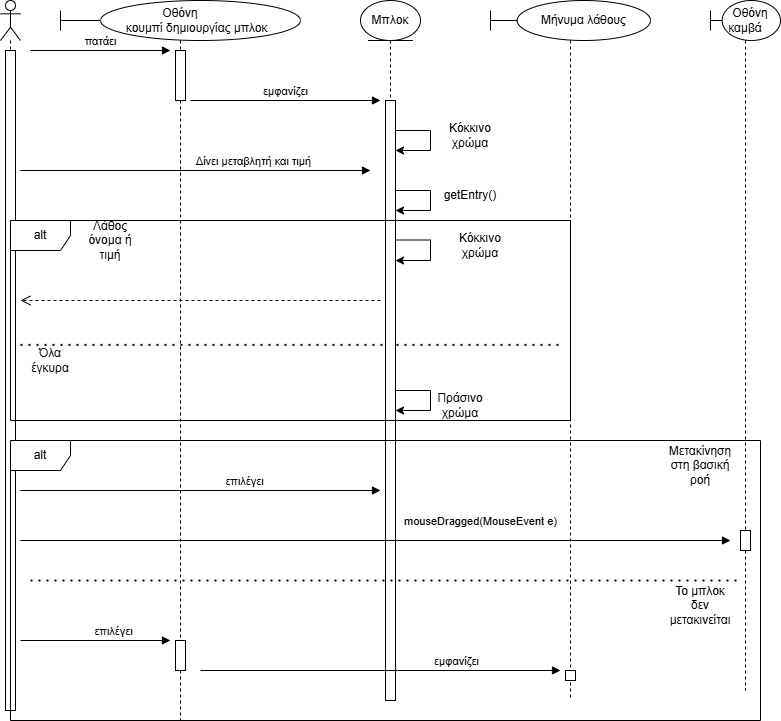

The diagram above was exported from draw.io. Its source (the exported page's mxGraphModel, read from the mxfile embedded in the PNG):
<mxGraphModel dx="1030" dy="619" grid="1" gridSize="10" guides="1" tooltips="1" connect="1" arrows="1" fold="1" page="1" pageScale="1" pageWidth="827" pageHeight="1169" math="0" shadow="0">
  <root>
    <mxCell id="0" />
    <mxCell id="1" parent="0" />
    <mxCell id="CpPtEOamCSHbgDaYWj5N-15" value="πατάει" style="html=1;verticalAlign=bottom;endArrow=block;curved=0;rounded=0;" parent="1" edge="1">
      <mxGeometry width="80" relative="1" as="geometry">
        <mxPoint x="40" y="120" as="sourcePoint" />
        <mxPoint x="180" y="120" as="targetPoint" />
      </mxGeometry>
    </mxCell>
    <mxCell id="CpPtEOamCSHbgDaYWj5N-17" value="εμφανίζει" style="html=1;verticalAlign=bottom;endArrow=block;curved=0;rounded=0;" parent="1" edge="1">
      <mxGeometry width="80" relative="1" as="geometry">
        <mxPoint x="200" y="170" as="sourcePoint" />
        <mxPoint x="390" y="170" as="targetPoint" />
        <mxPoint as="offset" />
      </mxGeometry>
    </mxCell>
    <mxCell id="CpPtEOamCSHbgDaYWj5N-29" value="Οθόνη&lt;div&gt;&lt;span style=&quot;background-color: transparent; color: light-dark(rgb(0, 0, 0), rgb(255, 255, 255));&quot;&gt;&amp;nbsp; &amp;nbsp; &amp;nbsp; &amp;nbsp; &amp;nbsp; &amp;nbsp; κουμπί δημιουργίας μπλοκ&amp;nbsp;&amp;nbsp;&lt;/span&gt;&lt;/div&gt;" style="shape=umlLifeline;perimeter=lifelinePerimeter;whiteSpace=wrap;html=1;container=1;dropTarget=0;collapsible=0;recursiveResize=0;outlineConnect=0;portConstraint=eastwest;newEdgeStyle={&quot;curved&quot;:0,&quot;rounded&quot;:0};participant=umlBoundary;size=40;" parent="1" vertex="1">
      <mxGeometry x="70" y="70" width="240" height="720" as="geometry" />
    </mxCell>
    <mxCell id="CpPtEOamCSHbgDaYWj5N-30" value="" style="html=1;points=[[0,0,0,0,5],[0,1,0,0,-5],[1,0,0,0,5],[1,1,0,0,-5]];perimeter=orthogonalPerimeter;outlineConnect=0;targetShapes=umlLifeline;portConstraint=eastwest;newEdgeStyle={&quot;curved&quot;:0,&quot;rounded&quot;:0};" parent="CpPtEOamCSHbgDaYWj5N-29" vertex="1">
      <mxGeometry x="115" y="50" width="10" height="50" as="geometry" />
    </mxCell>
    <mxCell id="CpPtEOamCSHbgDaYWj5N-114" value="" style="html=1;points=[[0,0,0,0,5],[0,1,0,0,-5],[1,0,0,0,5],[1,1,0,0,-5]];perimeter=orthogonalPerimeter;outlineConnect=0;targetShapes=umlLifeline;portConstraint=eastwest;newEdgeStyle={&quot;curved&quot;:0,&quot;rounded&quot;:0};" parent="CpPtEOamCSHbgDaYWj5N-29" vertex="1">
      <mxGeometry x="115" y="640" width="10" height="30" as="geometry" />
    </mxCell>
    <mxCell id="CpPtEOamCSHbgDaYWj5N-31" value="" style="shape=umlLifeline;perimeter=lifelinePerimeter;whiteSpace=wrap;html=1;container=1;dropTarget=0;collapsible=0;recursiveResize=0;outlineConnect=0;portConstraint=eastwest;newEdgeStyle={&quot;curved&quot;:0,&quot;rounded&quot;:0};participant=umlActor;" parent="1" vertex="1">
      <mxGeometry x="10" y="70" width="20" height="710" as="geometry" />
    </mxCell>
    <mxCell id="CpPtEOamCSHbgDaYWj5N-32" value="" style="html=1;points=[[0,0,0,0,5],[0,1,0,0,-5],[1,0,0,0,5],[1,1,0,0,-5]];perimeter=orthogonalPerimeter;outlineConnect=0;targetShapes=umlLifeline;portConstraint=eastwest;newEdgeStyle={&quot;curved&quot;:0,&quot;rounded&quot;:0};" parent="CpPtEOamCSHbgDaYWj5N-31" vertex="1">
      <mxGeometry x="5" y="50" width="10" height="660" as="geometry" />
    </mxCell>
    <mxCell id="CpPtEOamCSHbgDaYWj5N-33" value="Μπλοκ" style="shape=umlLifeline;perimeter=lifelinePerimeter;whiteSpace=wrap;html=1;container=1;dropTarget=0;collapsible=0;recursiveResize=0;outlineConnect=0;portConstraint=eastwest;newEdgeStyle={&quot;curved&quot;:0,&quot;rounded&quot;:0};participant=umlEntity;" parent="1" vertex="1">
      <mxGeometry x="370" y="70" width="60" height="490" as="geometry" />
    </mxCell>
    <mxCell id="CpPtEOamCSHbgDaYWj5N-51" value="Κόκκινο χρώμα" style="text;html=1;align=center;verticalAlign=middle;whiteSpace=wrap;rounded=0;" parent="1" vertex="1">
      <mxGeometry x="450" y="190" width="60" height="30" as="geometry" />
    </mxCell>
    <mxCell id="CpPtEOamCSHbgDaYWj5N-54" value="Δίνει μεταβλητή και τιμή" style="html=1;verticalAlign=bottom;endArrow=block;curved=0;rounded=0;" parent="1" edge="1">
      <mxGeometry x="0.3333" width="80" relative="1" as="geometry">
        <mxPoint x="30" y="240" as="sourcePoint" />
        <mxPoint x="380" y="240" as="targetPoint" />
        <mxPoint as="offset" />
      </mxGeometry>
    </mxCell>
    <mxCell id="CpPtEOamCSHbgDaYWj5N-63" value="Κόκκινο χρώμα" style="text;html=1;align=center;verticalAlign=middle;whiteSpace=wrap;rounded=0;" parent="1" vertex="1">
      <mxGeometry x="460" y="300" width="60" height="30" as="geometry" />
    </mxCell>
    <mxCell id="CpPtEOamCSHbgDaYWj5N-73" value="" style="html=1;verticalAlign=bottom;endArrow=open;dashed=1;endSize=8;curved=0;rounded=0;" parent="1" edge="1">
      <mxGeometry relative="1" as="geometry">
        <mxPoint x="390" y="370" as="sourcePoint" />
        <mxPoint x="30" y="370" as="targetPoint" />
      </mxGeometry>
    </mxCell>
    <mxCell id="CpPtEOamCSHbgDaYWj5N-87" value="" style="endArrow=classic;html=1;rounded=0;" parent="1" target="CpPtEOamCSHbgDaYWj5N-34" edge="1">
      <mxGeometry width="50" height="50" relative="1" as="geometry">
        <mxPoint x="440" y="220" as="sourcePoint" />
        <mxPoint x="410" y="220" as="targetPoint" />
      </mxGeometry>
    </mxCell>
    <mxCell id="CpPtEOamCSHbgDaYWj5N-88" value="" style="endArrow=none;html=1;rounded=0;" parent="1" edge="1">
      <mxGeometry width="50" height="50" relative="1" as="geometry">
        <mxPoint x="440" y="220" as="sourcePoint" />
        <mxPoint x="440" y="200" as="targetPoint" />
      </mxGeometry>
    </mxCell>
    <mxCell id="CpPtEOamCSHbgDaYWj5N-89" value="" style="endArrow=none;html=1;rounded=0;" parent="1" source="CpPtEOamCSHbgDaYWj5N-34" target="CpPtEOamCSHbgDaYWj5N-33" edge="1">
      <mxGeometry width="50" height="50" relative="1" as="geometry">
        <mxPoint x="440" y="200" as="sourcePoint" />
        <mxPoint x="490" y="150" as="targetPoint" />
      </mxGeometry>
    </mxCell>
    <mxCell id="CpPtEOamCSHbgDaYWj5N-90" value="" style="endArrow=none;dashed=1;html=1;dashPattern=1 3;strokeWidth=2;rounded=0;" parent="1" edge="1">
      <mxGeometry width="50" height="50" relative="1" as="geometry">
        <mxPoint x="30" y="414.38" as="sourcePoint" />
        <mxPoint x="570" y="414.38" as="targetPoint" />
      </mxGeometry>
    </mxCell>
    <mxCell id="CpPtEOamCSHbgDaYWj5N-93" value="" style="endArrow=none;html=1;rounded=0;" parent="1" target="CpPtEOamCSHbgDaYWj5N-34" edge="1">
      <mxGeometry width="50" height="50" relative="1" as="geometry">
        <mxPoint x="440" y="200" as="sourcePoint" />
        <mxPoint x="400" y="200" as="targetPoint" />
      </mxGeometry>
    </mxCell>
    <mxCell id="CpPtEOamCSHbgDaYWj5N-34" value="" style="html=1;points=[[0,0,0,0,5],[0,1,0,0,-5],[1,0,0,0,5],[1,1,0,0,-5]];perimeter=orthogonalPerimeter;outlineConnect=0;targetShapes=umlLifeline;portConstraint=eastwest;newEdgeStyle={&quot;curved&quot;:0,&quot;rounded&quot;:0};" parent="1" vertex="1">
      <mxGeometry x="395" y="170" width="10" height="600" as="geometry" />
    </mxCell>
    <mxCell id="CpPtEOamCSHbgDaYWj5N-94" value="" style="endArrow=classic;html=1;rounded=0;" parent="1" edge="1">
      <mxGeometry width="50" height="50" relative="1" as="geometry">
        <mxPoint x="440" y="330" as="sourcePoint" />
        <mxPoint x="405" y="330" as="targetPoint" />
      </mxGeometry>
    </mxCell>
    <mxCell id="CpPtEOamCSHbgDaYWj5N-95" value="" style="endArrow=none;html=1;rounded=0;" parent="1" edge="1">
      <mxGeometry width="50" height="50" relative="1" as="geometry">
        <mxPoint x="440" y="309.5" as="sourcePoint" />
        <mxPoint x="405" y="309.5" as="targetPoint" />
      </mxGeometry>
    </mxCell>
    <mxCell id="CpPtEOamCSHbgDaYWj5N-96" value="" style="endArrow=none;html=1;rounded=0;" parent="1" edge="1">
      <mxGeometry width="50" height="50" relative="1" as="geometry">
        <mxPoint x="440" y="330" as="sourcePoint" />
        <mxPoint x="440" y="310" as="targetPoint" />
      </mxGeometry>
    </mxCell>
    <mxCell id="CpPtEOamCSHbgDaYWj5N-98" value="" style="endArrow=classic;html=1;rounded=0;" parent="1" edge="1">
      <mxGeometry width="50" height="50" relative="1" as="geometry">
        <mxPoint x="440" y="480" as="sourcePoint" />
        <mxPoint x="405" y="480" as="targetPoint" />
      </mxGeometry>
    </mxCell>
    <mxCell id="CpPtEOamCSHbgDaYWj5N-99" value="" style="endArrow=none;html=1;rounded=0;" parent="1" edge="1">
      <mxGeometry width="50" height="50" relative="1" as="geometry">
        <mxPoint x="440" y="460" as="sourcePoint" />
        <mxPoint x="405" y="460" as="targetPoint" />
      </mxGeometry>
    </mxCell>
    <mxCell id="CpPtEOamCSHbgDaYWj5N-100" value="" style="endArrow=none;html=1;rounded=0;" parent="1" edge="1">
      <mxGeometry width="50" height="50" relative="1" as="geometry">
        <mxPoint x="440" y="480" as="sourcePoint" />
        <mxPoint x="440" y="460" as="targetPoint" />
      </mxGeometry>
    </mxCell>
    <mxCell id="CpPtEOamCSHbgDaYWj5N-102" value="Πράσ&lt;span style=&quot;background-color: transparent; color: light-dark(rgb(0, 0, 0), rgb(255, 255, 255));&quot;&gt;ινο χρώμα&lt;/span&gt;" style="text;html=1;align=center;verticalAlign=middle;whiteSpace=wrap;rounded=0;" parent="1" vertex="1">
      <mxGeometry x="440" y="460" width="60" height="30" as="geometry" />
    </mxCell>
    <mxCell id="CpPtEOamCSHbgDaYWj5N-105" value="&amp;nbsp; &amp;nbsp; &amp;nbsp; &amp;nbsp; Μήνυμα λάθους" style="shape=umlLifeline;perimeter=lifelinePerimeter;whiteSpace=wrap;html=1;container=1;dropTarget=0;collapsible=0;recursiveResize=0;outlineConnect=0;portConstraint=eastwest;newEdgeStyle={&quot;curved&quot;:0,&quot;rounded&quot;:0};participant=umlBoundary;" parent="1" vertex="1">
      <mxGeometry x="500" y="70" width="160" height="700" as="geometry" />
    </mxCell>
    <mxCell id="CpPtEOamCSHbgDaYWj5N-116" value="" style="html=1;points=[[0,0,0,0,5],[0,1,0,0,-5],[1,0,0,0,5],[1,1,0,0,-5]];perimeter=orthogonalPerimeter;outlineConnect=0;targetShapes=umlLifeline;portConstraint=eastwest;newEdgeStyle={&quot;curved&quot;:0,&quot;rounded&quot;:0};" parent="CpPtEOamCSHbgDaYWj5N-105" vertex="1">
      <mxGeometry x="75" y="670" width="10" height="10" as="geometry" />
    </mxCell>
    <mxCell id="CpPtEOamCSHbgDaYWj5N-106" value="&amp;nbsp; &amp;nbsp;Οθόνη&lt;div&gt;καμβά&lt;/div&gt;" style="shape=umlLifeline;perimeter=lifelinePerimeter;whiteSpace=wrap;html=1;container=1;dropTarget=0;collapsible=0;recursiveResize=0;outlineConnect=0;portConstraint=eastwest;newEdgeStyle={&quot;curved&quot;:0,&quot;rounded&quot;:0};participant=umlBoundary;" parent="1" vertex="1">
      <mxGeometry x="720" y="70" width="70" height="690" as="geometry" />
    </mxCell>
    <mxCell id="CpPtEOamCSHbgDaYWj5N-111" value="" style="html=1;points=[[0,0,0,0,5],[0,1,0,0,-5],[1,0,0,0,5],[1,1,0,0,-5]];perimeter=orthogonalPerimeter;outlineConnect=0;targetShapes=umlLifeline;portConstraint=eastwest;newEdgeStyle={&quot;curved&quot;:0,&quot;rounded&quot;:0};" parent="CpPtEOamCSHbgDaYWj5N-106" vertex="1">
      <mxGeometry x="30" y="530" width="10" height="20" as="geometry" />
    </mxCell>
    <mxCell id="CpPtEOamCSHbgDaYWj5N-107" value="επιλέγει" style="html=1;verticalAlign=bottom;endArrow=block;curved=0;rounded=0;" parent="1" edge="1">
      <mxGeometry x="0.2449" width="80" relative="1" as="geometry">
        <mxPoint x="30" y="560" as="sourcePoint" />
        <mxPoint x="390" y="560" as="targetPoint" />
        <mxPoint as="offset" />
      </mxGeometry>
    </mxCell>
    <mxCell id="CpPtEOamCSHbgDaYWj5N-109" value="mouseDragged(MouseEvent e)" style="html=1;verticalAlign=bottom;endArrow=block;curved=0;rounded=0;" parent="1" edge="1">
      <mxGeometry x="0.2958" y="10" width="80" relative="1" as="geometry">
        <mxPoint x="30" y="610" as="sourcePoint" />
        <mxPoint x="740" y="610" as="targetPoint" />
        <mxPoint as="offset" />
      </mxGeometry>
    </mxCell>
    <mxCell id="CpPtEOamCSHbgDaYWj5N-112" value="" style="endArrow=none;dashed=1;html=1;dashPattern=1 3;strokeWidth=2;rounded=0;" parent="1" edge="1">
      <mxGeometry width="50" height="50" relative="1" as="geometry">
        <mxPoint x="40" y="650" as="sourcePoint" />
        <mxPoint x="750" y="650" as="targetPoint" />
      </mxGeometry>
    </mxCell>
    <mxCell id="CpPtEOamCSHbgDaYWj5N-113" value="επιλέγει" style="html=1;verticalAlign=bottom;endArrow=block;curved=0;rounded=0;" parent="1" edge="1">
      <mxGeometry x="0.2449" width="80" relative="1" as="geometry">
        <mxPoint x="30" y="710" as="sourcePoint" />
        <mxPoint x="180" y="710" as="targetPoint" />
        <mxPoint as="offset" />
      </mxGeometry>
    </mxCell>
    <mxCell id="CpPtEOamCSHbgDaYWj5N-117" value="εμφανίζει" style="html=1;verticalAlign=bottom;endArrow=block;curved=0;rounded=0;" parent="1" edge="1">
      <mxGeometry x="0.4211" width="80" relative="1" as="geometry">
        <mxPoint x="210" y="740" as="sourcePoint" />
        <mxPoint x="570" y="740" as="targetPoint" />
        <mxPoint as="offset" />
      </mxGeometry>
    </mxCell>
    <mxCell id="CpPtEOamCSHbgDaYWj5N-119" value="" style="endArrow=classic;html=1;rounded=0;" parent="1" edge="1">
      <mxGeometry width="50" height="50" relative="1" as="geometry">
        <mxPoint x="440" y="280" as="sourcePoint" />
        <mxPoint x="405" y="280" as="targetPoint" />
      </mxGeometry>
    </mxCell>
    <mxCell id="CpPtEOamCSHbgDaYWj5N-120" value="" style="endArrow=none;html=1;rounded=0;" parent="1" edge="1">
      <mxGeometry width="50" height="50" relative="1" as="geometry">
        <mxPoint x="440" y="260" as="sourcePoint" />
        <mxPoint x="405" y="260" as="targetPoint" />
      </mxGeometry>
    </mxCell>
    <mxCell id="CpPtEOamCSHbgDaYWj5N-121" value="" style="endArrow=none;html=1;rounded=0;" parent="1" edge="1">
      <mxGeometry width="50" height="50" relative="1" as="geometry">
        <mxPoint x="440" y="280" as="sourcePoint" />
        <mxPoint x="440" y="260" as="targetPoint" />
      </mxGeometry>
    </mxCell>
    <mxCell id="CpPtEOamCSHbgDaYWj5N-122" value="getEntry()" style="text;html=1;align=center;verticalAlign=middle;whiteSpace=wrap;rounded=0;" parent="1" vertex="1">
      <mxGeometry x="450" y="250" width="60" height="30" as="geometry" />
    </mxCell>
    <mxCell id="CpPtEOamCSHbgDaYWj5N-123" value="alt" style="shape=umlFrame;whiteSpace=wrap;html=1;pointerEvents=0;" parent="1" vertex="1">
      <mxGeometry x="20" y="290" width="560" height="200" as="geometry" />
    </mxCell>
    <mxCell id="CpPtEOamCSHbgDaYWj5N-124" value="Λάθος όνομα ή τιμή" style="text;html=1;align=center;verticalAlign=middle;whiteSpace=wrap;rounded=0;" parent="1" vertex="1">
      <mxGeometry x="90" y="300" width="60" height="20" as="geometry" />
    </mxCell>
    <mxCell id="CpPtEOamCSHbgDaYWj5N-126" value="Όλα έγκυρα" style="text;html=1;align=center;verticalAlign=middle;whiteSpace=wrap;rounded=0;" parent="1" vertex="1">
      <mxGeometry x="30" y="415" width="60" height="30" as="geometry" />
    </mxCell>
    <mxCell id="CpPtEOamCSHbgDaYWj5N-127" value="alt" style="shape=umlFrame;whiteSpace=wrap;html=1;pointerEvents=0;" parent="1" vertex="1">
      <mxGeometry x="20" y="510" width="750" height="280" as="geometry" />
    </mxCell>
    <mxCell id="CpPtEOamCSHbgDaYWj5N-128" value="Μετακίνηση στη βασική ροή" style="text;html=1;align=center;verticalAlign=middle;whiteSpace=wrap;rounded=0;" parent="1" vertex="1">
      <mxGeometry x="680" y="520" width="60" height="30" as="geometry" />
    </mxCell>
    <mxCell id="CpPtEOamCSHbgDaYWj5N-129" value="Το μπλοκ δεν μετακινείται" style="text;html=1;align=center;verticalAlign=middle;whiteSpace=wrap;rounded=0;" parent="1" vertex="1">
      <mxGeometry x="680" y="660" width="60" height="30" as="geometry" />
    </mxCell>
  </root>
</mxGraphModel>